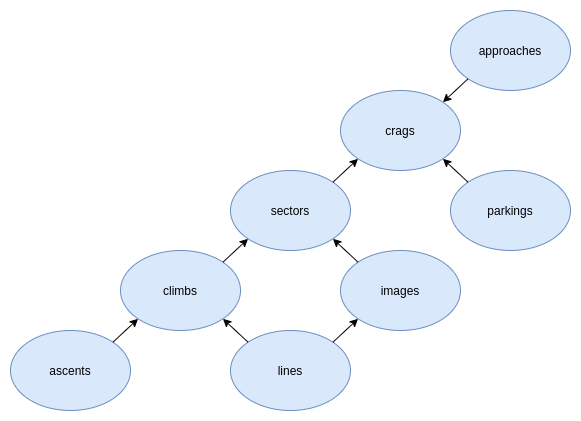

The diagram above was exported from draw.io. Its source (the exported page's mxGraphModel, read from the mxfile embedded in the PNG):
<mxGraphModel dx="1422" dy="1975" grid="1" gridSize="10" guides="1" tooltips="1" connect="1" arrows="1" fold="1" page="1" pageScale="1" pageWidth="827" pageHeight="1169" math="0" shadow="0">
  <root>
    <mxCell id="0" />
    <mxCell id="1" parent="0" />
    <mxCell id="8roOx3L-BbEXQlmtyRhN-1" value="crags" style="ellipse;whiteSpace=wrap;html=1;fillColor=#dae8fc;strokeColor=#6c8ebf;" vertex="1" parent="1">
      <mxGeometry x="480" y="50" width="120" height="80" as="geometry" />
    </mxCell>
    <mxCell id="8roOx3L-BbEXQlmtyRhN-2" value="sectors" style="ellipse;whiteSpace=wrap;html=1;fillColor=#dae8fc;strokeColor=#6c8ebf;" vertex="1" parent="1">
      <mxGeometry x="370" y="130" width="120" height="80" as="geometry" />
    </mxCell>
    <mxCell id="8roOx3L-BbEXQlmtyRhN-3" value="images" style="ellipse;whiteSpace=wrap;html=1;fillColor=#dae8fc;strokeColor=#6c8ebf;" vertex="1" parent="1">
      <mxGeometry x="480" y="210" width="120" height="80" as="geometry" />
    </mxCell>
    <mxCell id="8roOx3L-BbEXQlmtyRhN-4" value="climbs" style="ellipse;whiteSpace=wrap;html=1;fillColor=#dae8fc;strokeColor=#6c8ebf;" vertex="1" parent="1">
      <mxGeometry x="260" y="210" width="120" height="80" as="geometry" />
    </mxCell>
    <mxCell id="8roOx3L-BbEXQlmtyRhN-5" value="lines" style="ellipse;whiteSpace=wrap;html=1;fillColor=#dae8fc;strokeColor=#6c8ebf;" vertex="1" parent="1">
      <mxGeometry x="370" y="290" width="120" height="80" as="geometry" />
    </mxCell>
    <mxCell id="8roOx3L-BbEXQlmtyRhN-6" value="ascents" style="ellipse;whiteSpace=wrap;html=1;fillColor=#dae8fc;strokeColor=#6c8ebf;" vertex="1" parent="1">
      <mxGeometry x="150" y="290" width="120" height="80" as="geometry" />
    </mxCell>
    <mxCell id="8roOx3L-BbEXQlmtyRhN-7" value="" style="endArrow=classic;html=1;exitX=1;exitY=0;exitDx=0;exitDy=0;entryX=0;entryY=1;entryDx=0;entryDy=0;" edge="1" parent="1" source="8roOx3L-BbEXQlmtyRhN-2" target="8roOx3L-BbEXQlmtyRhN-1">
      <mxGeometry width="50" height="50" relative="1" as="geometry">
        <mxPoint x="390" y="440" as="sourcePoint" />
        <mxPoint x="440" y="390" as="targetPoint" />
      </mxGeometry>
    </mxCell>
    <mxCell id="8roOx3L-BbEXQlmtyRhN-8" value="" style="endArrow=classic;html=1;entryX=1;entryY=1;entryDx=0;entryDy=0;exitX=0;exitY=0;exitDx=0;exitDy=0;" edge="1" parent="1" source="8roOx3L-BbEXQlmtyRhN-3" target="8roOx3L-BbEXQlmtyRhN-2">
      <mxGeometry width="50" height="50" relative="1" as="geometry">
        <mxPoint x="390" y="440" as="sourcePoint" />
        <mxPoint x="440" y="390" as="targetPoint" />
      </mxGeometry>
    </mxCell>
    <mxCell id="8roOx3L-BbEXQlmtyRhN-9" value="" style="endArrow=classic;html=1;entryX=0;entryY=1;entryDx=0;entryDy=0;exitX=1;exitY=0;exitDx=0;exitDy=0;" edge="1" parent="1" source="8roOx3L-BbEXQlmtyRhN-5" target="8roOx3L-BbEXQlmtyRhN-3">
      <mxGeometry width="50" height="50" relative="1" as="geometry">
        <mxPoint x="390" y="440" as="sourcePoint" />
        <mxPoint x="440" y="390" as="targetPoint" />
      </mxGeometry>
    </mxCell>
    <mxCell id="8roOx3L-BbEXQlmtyRhN-10" value="" style="endArrow=classic;html=1;entryX=1;entryY=1;entryDx=0;entryDy=0;exitX=0;exitY=0;exitDx=0;exitDy=0;" edge="1" parent="1" source="8roOx3L-BbEXQlmtyRhN-5" target="8roOx3L-BbEXQlmtyRhN-4">
      <mxGeometry width="50" height="50" relative="1" as="geometry">
        <mxPoint x="390" y="440" as="sourcePoint" />
        <mxPoint x="440" y="390" as="targetPoint" />
      </mxGeometry>
    </mxCell>
    <mxCell id="8roOx3L-BbEXQlmtyRhN-12" value="" style="endArrow=classic;html=1;entryX=0;entryY=1;entryDx=0;entryDy=0;exitX=1;exitY=0;exitDx=0;exitDy=0;" edge="1" parent="1" source="8roOx3L-BbEXQlmtyRhN-4" target="8roOx3L-BbEXQlmtyRhN-2">
      <mxGeometry width="50" height="50" relative="1" as="geometry">
        <mxPoint x="390" y="440" as="sourcePoint" />
        <mxPoint x="440" y="390" as="targetPoint" />
      </mxGeometry>
    </mxCell>
    <mxCell id="8roOx3L-BbEXQlmtyRhN-13" value="" style="endArrow=classic;html=1;entryX=0;entryY=1;entryDx=0;entryDy=0;exitX=1;exitY=0;exitDx=0;exitDy=0;" edge="1" parent="1" source="8roOx3L-BbEXQlmtyRhN-6" target="8roOx3L-BbEXQlmtyRhN-4">
      <mxGeometry width="50" height="50" relative="1" as="geometry">
        <mxPoint x="390" y="440" as="sourcePoint" />
        <mxPoint x="440" y="390" as="targetPoint" />
      </mxGeometry>
    </mxCell>
    <mxCell id="8roOx3L-BbEXQlmtyRhN-14" value="approaches" style="ellipse;whiteSpace=wrap;html=1;fillColor=#dae8fc;strokeColor=#6c8ebf;" vertex="1" parent="1">
      <mxGeometry x="590" y="-30" width="120" height="80" as="geometry" />
    </mxCell>
    <mxCell id="8roOx3L-BbEXQlmtyRhN-15" value="parkings" style="ellipse;whiteSpace=wrap;html=1;fillColor=#dae8fc;strokeColor=#6c8ebf;" vertex="1" parent="1">
      <mxGeometry x="590" y="130" width="120" height="80" as="geometry" />
    </mxCell>
    <mxCell id="8roOx3L-BbEXQlmtyRhN-16" value="" style="endArrow=classic;html=1;entryX=1;entryY=0;entryDx=0;entryDy=0;exitX=0;exitY=1;exitDx=0;exitDy=0;" edge="1" parent="1" source="8roOx3L-BbEXQlmtyRhN-14" target="8roOx3L-BbEXQlmtyRhN-1">
      <mxGeometry width="50" height="50" relative="1" as="geometry">
        <mxPoint x="660" y="62" as="sourcePoint" />
        <mxPoint x="350" y="170" as="targetPoint" />
      </mxGeometry>
    </mxCell>
    <mxCell id="8roOx3L-BbEXQlmtyRhN-17" value="" style="endArrow=classic;html=1;entryX=1;entryY=1;entryDx=0;entryDy=0;exitX=0;exitY=0;exitDx=0;exitDy=0;" edge="1" parent="1" source="8roOx3L-BbEXQlmtyRhN-15" target="8roOx3L-BbEXQlmtyRhN-1">
      <mxGeometry width="50" height="50" relative="1" as="geometry">
        <mxPoint x="680" y="150" as="sourcePoint" />
        <mxPoint x="310" y="170" as="targetPoint" />
      </mxGeometry>
    </mxCell>
  </root>
</mxGraphModel>